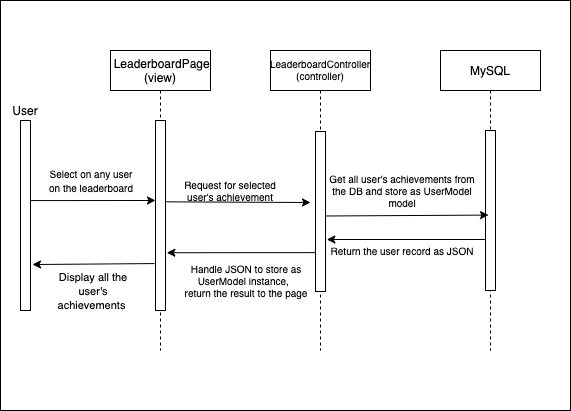

The diagram above was exported from draw.io. Its source (the exported page's mxGraphModel, read from the mxfile embedded in the PNG):
<mxGraphModel dx="1426" dy="769" grid="1" gridSize="10" guides="1" tooltips="1" connect="1" arrows="1" fold="1" page="1" pageScale="1" pageWidth="850" pageHeight="1100" math="0" shadow="0">
  <root>
    <mxCell id="0" />
    <mxCell id="1" parent="0" />
    <mxCell id="l5eFidPXjKfrAGj7-Day-23" value="" style="rounded=0;whiteSpace=wrap;html=1;fontSize=9;" parent="1" vertex="1">
      <mxGeometry x="40" y="30" width="570" height="410" as="geometry" />
    </mxCell>
    <mxCell id="3nuBFxr9cyL0pnOWT2aG-1" value=" LeaderboardPage&#10;(view)" style="shape=umlLifeline;perimeter=lifelinePerimeter;container=1;collapsible=0;recursiveResize=0;rounded=0;shadow=0;strokeWidth=1;" parent="1" vertex="1">
      <mxGeometry x="150" y="80" width="100" height="300" as="geometry" />
    </mxCell>
    <mxCell id="3nuBFxr9cyL0pnOWT2aG-2" value="" style="points=[];perimeter=orthogonalPerimeter;rounded=0;shadow=0;strokeWidth=1;" parent="3nuBFxr9cyL0pnOWT2aG-1" vertex="1">
      <mxGeometry x="45" y="70" width="10" height="190" as="geometry" />
    </mxCell>
    <mxCell id="3nuBFxr9cyL0pnOWT2aG-5" value="LeaderboardController&#10;(controller)" style="shape=umlLifeline;perimeter=lifelinePerimeter;container=1;collapsible=0;recursiveResize=0;rounded=0;shadow=0;strokeWidth=1;fontSize=10;" parent="1" vertex="1">
      <mxGeometry x="310" y="80" width="100" height="300" as="geometry" />
    </mxCell>
    <mxCell id="3nuBFxr9cyL0pnOWT2aG-6" value="" style="points=[];perimeter=orthogonalPerimeter;rounded=0;shadow=0;strokeWidth=1;" parent="3nuBFxr9cyL0pnOWT2aG-5" vertex="1">
      <mxGeometry x="45" y="81" width="10" height="160" as="geometry" />
    </mxCell>
    <mxCell id="l5eFidPXjKfrAGj7-Day-1" value="" style="points=[];perimeter=orthogonalPerimeter;rounded=0;shadow=0;strokeWidth=1;" parent="1" vertex="1">
      <mxGeometry x="60" y="150" width="10" height="190" as="geometry" />
    </mxCell>
    <mxCell id="l5eFidPXjKfrAGj7-Day-4" value="User" style="text;html=1;strokeColor=none;fillColor=none;align=center;verticalAlign=middle;whiteSpace=wrap;rounded=0;" parent="1" vertex="1">
      <mxGeometry x="45" y="130" width="40" height="20" as="geometry" />
    </mxCell>
    <mxCell id="l5eFidPXjKfrAGj7-Day-5" value="MySQL" style="shape=umlLifeline;perimeter=lifelinePerimeter;container=1;collapsible=0;recursiveResize=0;rounded=0;shadow=0;strokeWidth=1;" parent="1" vertex="1">
      <mxGeometry x="480" y="80" width="100" height="300" as="geometry" />
    </mxCell>
    <mxCell id="l5eFidPXjKfrAGj7-Day-6" value="" style="points=[];perimeter=orthogonalPerimeter;rounded=0;shadow=0;strokeWidth=1;" parent="l5eFidPXjKfrAGj7-Day-5" vertex="1">
      <mxGeometry x="45" y="80" width="10" height="160" as="geometry" />
    </mxCell>
    <mxCell id="l5eFidPXjKfrAGj7-Day-9" value="" style="endArrow=classic;html=1;exitX=1.05;exitY=0.528;exitDx=0;exitDy=0;exitPerimeter=0;" parent="1" source="3nuBFxr9cyL0pnOWT2aG-6" edge="1">
      <mxGeometry width="50" height="50" relative="1" as="geometry">
        <mxPoint x="370" y="245" as="sourcePoint" />
        <mxPoint x="528" y="244.57999999999998" as="targetPoint" />
      </mxGeometry>
    </mxCell>
    <mxCell id="l5eFidPXjKfrAGj7-Day-11" value="&lt;span style=&quot;font-size: 11px&quot;&gt;Display all the user's achievements&amp;nbsp;&lt;br&gt;&lt;/span&gt;" style="text;html=1;strokeColor=none;fillColor=none;align=center;verticalAlign=middle;whiteSpace=wrap;rounded=0;" parent="1" vertex="1">
      <mxGeometry x="89" y="310" width="88" height="20" as="geometry" />
    </mxCell>
    <mxCell id="l5eFidPXjKfrAGj7-Day-16" value="&lt;span style=&quot;font-size: 10px&quot;&gt;Select on any user on the leaderboard&lt;/span&gt;" style="text;html=1;strokeColor=none;fillColor=none;align=center;verticalAlign=middle;whiteSpace=wrap;rounded=0;" parent="1" vertex="1">
      <mxGeometry x="85" y="200" width="92" height="20" as="geometry" />
    </mxCell>
    <mxCell id="l5eFidPXjKfrAGj7-Day-27" value="&lt;font size=&quot;1&quot;&gt;Request for selected user's achievement&lt;/font&gt;" style="text;html=1;strokeColor=none;fillColor=none;align=center;verticalAlign=middle;whiteSpace=wrap;rounded=0;fontSize=9;" parent="1" vertex="1">
      <mxGeometry x="210" y="210" width="120" height="20" as="geometry" />
    </mxCell>
    <mxCell id="6qFjOg0lQ_Jel2gZ6_X6-3" value="" style="endArrow=classic;html=1;exitX=0.053;exitY=0.488;exitDx=0;exitDy=0;exitPerimeter=0;entryX=0;entryY=0.421;entryDx=0;entryDy=0;entryPerimeter=0;" parent="1" edge="1" target="3nuBFxr9cyL0pnOWT2aG-2" source="l5eFidPXjKfrAGj7-Day-23">
      <mxGeometry width="50" height="50" relative="1" as="geometry">
        <mxPoint x="85.49999999999977" y="207.20999999999992" as="sourcePoint" />
        <mxPoint x="182.99999999999977" y="207.20999999999992" as="targetPoint" />
      </mxGeometry>
    </mxCell>
    <mxCell id="6qFjOg0lQ_Jel2gZ6_X6-4" value="" style="endArrow=classic;html=1;entryX=1.2;entryY=0.758;entryDx=0;entryDy=0;entryPerimeter=0;exitX=-0.1;exitY=0.753;exitDx=0;exitDy=0;exitPerimeter=0;" parent="1" edge="1" target="l5eFidPXjKfrAGj7-Day-1" source="3nuBFxr9cyL0pnOWT2aG-2">
      <mxGeometry width="50" height="50" relative="1" as="geometry">
        <mxPoint x="185" y="293.92999999999995" as="sourcePoint" />
        <mxPoint x="86.32999999999993" y="293.92999999999995" as="targetPoint" />
      </mxGeometry>
    </mxCell>
    <mxCell id="6qFjOg0lQ_Jel2gZ6_X6-5" value="" style="endArrow=classic;html=1;exitX=1.05;exitY=0.428;exitDx=0;exitDy=0;exitPerimeter=0;" parent="1" source="3nuBFxr9cyL0pnOWT2aG-2" edge="1">
      <mxGeometry width="50" height="50" relative="1" as="geometry">
        <mxPoint x="270" y="360" as="sourcePoint" />
        <mxPoint x="350" y="232" as="targetPoint" />
      </mxGeometry>
    </mxCell>
    <mxCell id="6qFjOg0lQ_Jel2gZ6_X6-6" value="&lt;font size=&quot;1&quot;&gt;Get all user's achievements from the DB and store as UserModel model&lt;/font&gt;" style="text;html=1;strokeColor=none;fillColor=none;align=center;verticalAlign=middle;whiteSpace=wrap;rounded=0;fontSize=9;" parent="1" vertex="1">
      <mxGeometry x="367" y="210" width="150" height="20" as="geometry" />
    </mxCell>
    <mxCell id="6qFjOg0lQ_Jel2gZ6_X6-7" value="" style="endArrow=classic;html=1;entryX=1.133;entryY=0.675;entryDx=0;entryDy=0;entryPerimeter=0;" parent="1" source="l5eFidPXjKfrAGj7-Day-6" target="3nuBFxr9cyL0pnOWT2aG-6" edge="1">
      <mxGeometry width="50" height="50" relative="1" as="geometry">
        <mxPoint x="420" y="320" as="sourcePoint" />
        <mxPoint x="470" y="270" as="targetPoint" />
      </mxGeometry>
    </mxCell>
    <mxCell id="6qFjOg0lQ_Jel2gZ6_X6-8" value="&lt;font size=&quot;1&quot;&gt;Return the user record as JSON&lt;/font&gt;" style="text;html=1;strokeColor=none;fillColor=none;align=center;verticalAlign=middle;whiteSpace=wrap;rounded=0;fontSize=9;" parent="1" vertex="1">
      <mxGeometry x="364" y="270" width="156" height="20" as="geometry" />
    </mxCell>
    <mxCell id="6qFjOg0lQ_Jel2gZ6_X6-10" value="" style="endArrow=classic;html=1;exitX=0.05;exitY=0.757;exitDx=0;exitDy=0;exitPerimeter=0;entryX=1.133;entryY=0.696;entryDx=0;entryDy=0;entryPerimeter=0;" parent="1" source="3nuBFxr9cyL0pnOWT2aG-6" target="3nuBFxr9cyL0pnOWT2aG-2" edge="1">
      <mxGeometry width="50" height="50" relative="1" as="geometry">
        <mxPoint x="345.66999999999996" y="281" as="sourcePoint" />
        <mxPoint x="200" y="284" as="targetPoint" />
      </mxGeometry>
    </mxCell>
    <mxCell id="6qFjOg0lQ_Jel2gZ6_X6-11" value="&lt;font size=&quot;1&quot;&gt;Handle JSON to store as UserModel instance,&amp;nbsp; &lt;br&gt;return the result to the page&lt;/font&gt;" style="text;html=1;strokeColor=none;fillColor=none;align=center;verticalAlign=middle;whiteSpace=wrap;rounded=0;fontSize=9;" parent="1" vertex="1">
      <mxGeometry x="208" y="300" width="156" height="20" as="geometry" />
    </mxCell>
  </root>
</mxGraphModel>